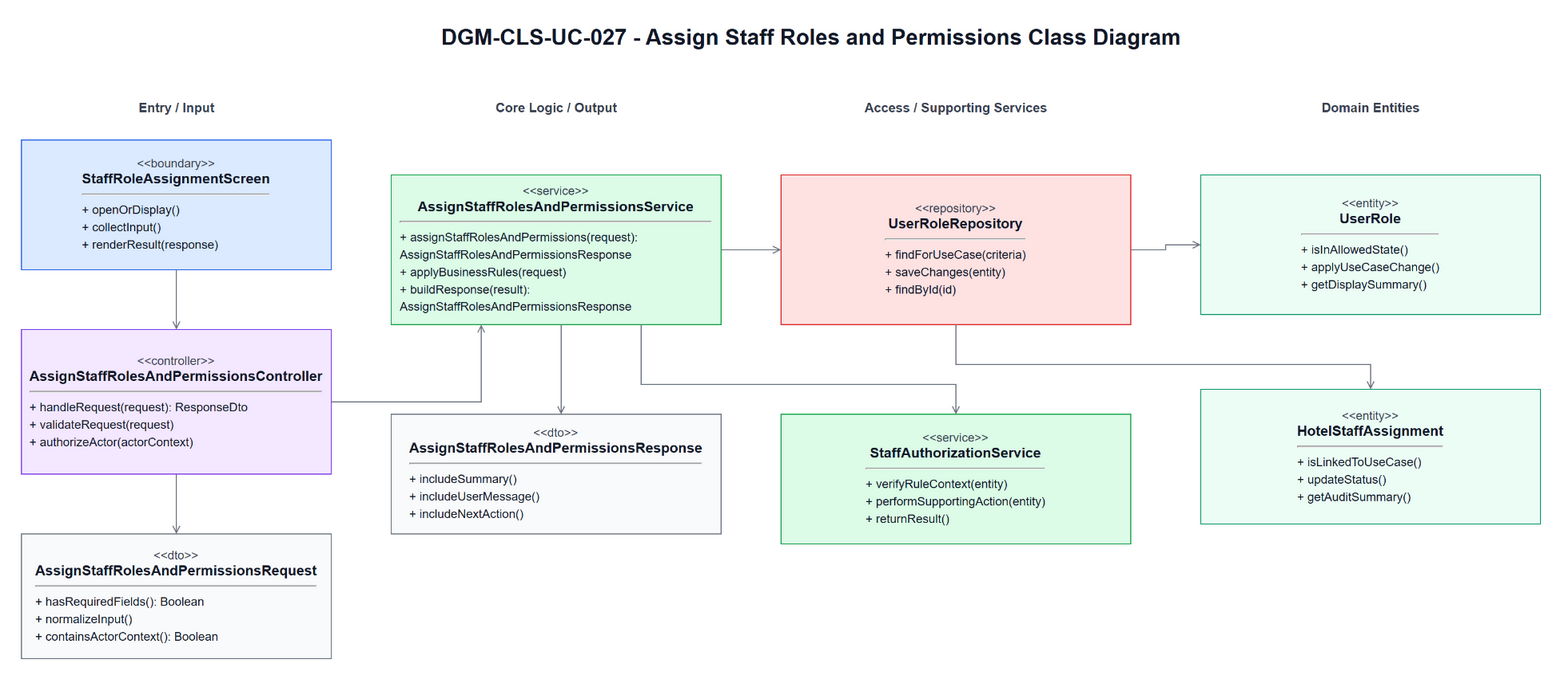

The diagram above was exported from draw.io. Its source (the exported page's mxGraphModel, read from the mxfile embedded in the PNG):
<mxGraphModel dx="824" dy="501" grid="1" gridSize="10" guides="1" tooltips="1" connect="1" arrows="1" fold="1" page="1" pageScale="1" pageWidth="1700" pageHeight="980" math="0" shadow="0">
  <root>
    <mxCell id="0" />
    <mxCell id="1" parent="0" />
    <mxCell id="title" parent="1" style="text;html=1;strokeColor=none;fillColor=none;align=center;verticalAlign=middle;fontStyle=1;fontSize=22;fontColor=#111827" value="DGM-CLS-UC-027 - Assign Staff Roles and Permissions Class Diagram" vertex="1">
      <mxGeometry height="34" width="860" x="420" y="25" as="geometry" />
    </mxCell>
    <mxCell id="h0" parent="1" style="text;html=1;strokeColor=none;fillColor=none;align=center;verticalAlign=middle;fontStyle=1;fontSize=13;fontColor=#374151" value="Entry / Input" vertex="1">
      <mxGeometry height="26" width="310" x="60" y="100" as="geometry" />
    </mxCell>
    <mxCell id="h1" parent="1" style="text;html=1;strokeColor=none;fillColor=none;align=center;verticalAlign=middle;fontStyle=1;fontSize=13;fontColor=#374151" value="Core Logic / Output" vertex="1">
      <mxGeometry height="26" width="330" x="430" y="100" as="geometry" />
    </mxCell>
    <mxCell id="h2" parent="1" style="text;html=1;strokeColor=none;fillColor=none;align=center;verticalAlign=middle;fontStyle=1;fontSize=13;fontColor=#374151" value="Access / Supporting Services" vertex="1">
      <mxGeometry height="26" width="350" x="820" y="100" as="geometry" />
    </mxCell>
    <mxCell id="h3" parent="1" style="text;html=1;strokeColor=none;fillColor=none;align=center;verticalAlign=middle;fontStyle=1;fontSize=13;fontColor=#374151" value="Domain Entities" vertex="1">
      <mxGeometry height="26" width="340" x="1240" y="100" as="geometry" />
    </mxCell>
    <mxCell id="boundary" parent="1" style="rounded=0;whiteSpace=wrap;html=1;fillColor=#DBEAFE;strokeColor=#2563EB;fontColor=#111827;spacing=10" value="&lt;div style=&quot;font-size:12px;color:#374151;&quot;&gt;&amp;lt;&amp;lt;boundary&amp;gt;&amp;gt;&lt;/div&gt;&lt;div style=&quot;font-size:14px;font-weight:bold;&quot;&gt;StaffRoleAssignmentScreen&lt;/div&gt;&lt;hr&gt;&lt;div align=&quot;left&quot; style=&quot;font-size:12px;line-height:1.45;&quot;&gt;+ openOrDisplay()&lt;br&gt;+ collectInput()&lt;br&gt;+ renderResult(response)&lt;/div&gt;" vertex="1">
      <mxGeometry height="130" width="310" x="60" y="145" as="geometry" />
    </mxCell>
    <mxCell id="controller" parent="1" style="rounded=0;whiteSpace=wrap;html=1;fillColor=#F3E8FF;strokeColor=#7C3AED;fontColor=#111827;spacing=10" value="&lt;div style=&quot;font-size:12px;color:#374151;&quot;&gt;&amp;lt;&amp;lt;controller&amp;gt;&amp;gt;&lt;/div&gt;&lt;div style=&quot;font-size:14px;font-weight:bold;&quot;&gt;AssignStaffRolesAndPermissionsController&lt;/div&gt;&lt;hr&gt;&lt;div align=&quot;left&quot; style=&quot;font-size:12px;line-height:1.45;&quot;&gt;+ handleRequest(request): ResponseDto&lt;br&gt;+ validateRequest(request)&lt;br&gt;+ authorizeActor(actorContext)&lt;/div&gt;" vertex="1">
      <mxGeometry height="145" width="310" x="60" y="335" as="geometry" />
    </mxCell>
    <mxCell id="request" parent="1" style="rounded=0;whiteSpace=wrap;html=1;fillColor=#F9FAFB;strokeColor=#6B7280;fontColor=#111827;spacing=10" value="&lt;div style=&quot;font-size:12px;color:#374151;&quot;&gt;&amp;lt;&amp;lt;dto&amp;gt;&amp;gt;&lt;/div&gt;&lt;div style=&quot;font-size:14px;font-weight:bold;&quot;&gt;AssignStaffRolesAndPermissionsRequest&lt;/div&gt;&lt;hr&gt;&lt;div align=&quot;left&quot; style=&quot;font-size:12px;line-height:1.45;&quot;&gt;+ hasRequiredFields(): Boolean&lt;br&gt;+ normalizeInput()&lt;br&gt;+ containsActorContext(): Boolean&lt;/div&gt;" vertex="1">
      <mxGeometry height="125" width="310" x="60" y="540" as="geometry" />
    </mxCell>
    <mxCell id="service" parent="1" style="rounded=0;whiteSpace=wrap;html=1;fillColor=#DCFCE7;strokeColor=#16A34A;fontColor=#111827;spacing=10" value="&lt;div style=&quot;font-size:12px;color:#374151;&quot;&gt;&amp;lt;&amp;lt;service&amp;gt;&amp;gt;&lt;/div&gt;&lt;div style=&quot;font-size:14px;font-weight:bold;&quot;&gt;AssignStaffRolesAndPermissionsService&lt;/div&gt;&lt;hr&gt;&lt;div align=&quot;left&quot; style=&quot;font-size:12px;line-height:1.45;&quot;&gt;+ assignStaffRolesAndPermissions(request): AssignStaffRolesAndPermissionsResponse&lt;br&gt;+ applyBusinessRules(request)&lt;br&gt;+ buildResponse(result): AssignStaffRolesAndPermissionsResponse&lt;/div&gt;" vertex="1">
      <mxGeometry height="150" width="330" x="430" y="180" as="geometry" />
    </mxCell>
    <mxCell id="response" parent="1" style="rounded=0;whiteSpace=wrap;html=1;fillColor=#F9FAFB;strokeColor=#6B7280;fontColor=#111827;spacing=10" value="&lt;div style=&quot;font-size:12px;color:#374151;&quot;&gt;&amp;lt;&amp;lt;dto&amp;gt;&amp;gt;&lt;/div&gt;&lt;div style=&quot;font-size:14px;font-weight:bold;&quot;&gt;AssignStaffRolesAndPermissionsResponse&lt;/div&gt;&lt;hr&gt;&lt;div align=&quot;left&quot; style=&quot;font-size:12px;line-height:1.45;&quot;&gt;+ includeSummary()&lt;br&gt;+ includeUserMessage()&lt;br&gt;+ includeNextAction()&lt;/div&gt;" vertex="1">
      <mxGeometry height="120" width="330" x="430" y="420" as="geometry" />
    </mxCell>
    <mxCell id="repository" parent="1" style="rounded=0;whiteSpace=wrap;html=1;fillColor=#FEE2E2;strokeColor=#DC2626;fontColor=#111827;spacing=10" value="&lt;div style=&quot;font-size:12px;color:#374151;&quot;&gt;&amp;lt;&amp;lt;repository&amp;gt;&amp;gt;&lt;/div&gt;&lt;div style=&quot;font-size:14px;font-weight:bold;&quot;&gt;UserRoleRepository&lt;/div&gt;&lt;hr&gt;&lt;div align=&quot;left&quot; style=&quot;font-size:12px;line-height:1.45;&quot;&gt;+ findForUseCase(criteria)&lt;br&gt;+ saveChanges(entity)&lt;br&gt;+ findById(id)&lt;/div&gt;" vertex="1">
      <mxGeometry height="150" width="350" x="820" y="180" as="geometry" />
    </mxCell>
    <mxCell id="support" parent="1" style="rounded=0;whiteSpace=wrap;html=1;fillColor=#DCFCE7;strokeColor=#16A34A;fontColor=#111827;spacing=10" value="&lt;div style=&quot;font-size:12px;color:#374151;&quot;&gt;&amp;lt;&amp;lt;service&amp;gt;&amp;gt;&lt;/div&gt;&lt;div style=&quot;font-size:14px;font-weight:bold;&quot;&gt;StaffAuthorizationService&lt;/div&gt;&lt;hr&gt;&lt;div align=&quot;left&quot; style=&quot;font-size:12px;line-height:1.45;&quot;&gt;+ verifyRuleContext(entity)&lt;br&gt;+ performSupportingAction(entity)&lt;br&gt;+ returnResult()&lt;/div&gt;" vertex="1">
      <mxGeometry height="130" width="350" x="820" y="420" as="geometry" />
    </mxCell>
    <mxCell id="entity1" parent="1" style="rounded=0;whiteSpace=wrap;html=1;fillColor=#ECFDF5;strokeColor=#059669;fontColor=#111827;spacing=10" value="&lt;div style=&quot;font-size:12px;color:#374151;&quot;&gt;&amp;lt;&amp;lt;entity&amp;gt;&amp;gt;&lt;/div&gt;&lt;div style=&quot;font-size:14px;font-weight:bold;&quot;&gt;UserRole&lt;/div&gt;&lt;hr&gt;&lt;div align=&quot;left&quot; style=&quot;font-size:12px;line-height:1.45;&quot;&gt;+ isInAllowedState()&lt;br&gt;+ applyUseCaseChange()&lt;br&gt;+ getDisplaySummary()&lt;/div&gt;" vertex="1">
      <mxGeometry height="140" width="340" x="1240" y="180" as="geometry" />
    </mxCell>
    <mxCell id="entity2" parent="1" style="rounded=0;whiteSpace=wrap;html=1;fillColor=#ECFDF5;strokeColor=#059669;fontColor=#111827;spacing=10" value="&lt;div style=&quot;font-size:12px;color:#374151;&quot;&gt;&amp;lt;&amp;lt;entity&amp;gt;&amp;gt;&lt;/div&gt;&lt;div style=&quot;font-size:14px;font-weight:bold;&quot;&gt;HotelStaffAssignment&lt;/div&gt;&lt;hr&gt;&lt;div align=&quot;left&quot; style=&quot;font-size:12px;line-height:1.45;&quot;&gt;+ isLinkedToUseCase()&lt;br&gt;+ updateStatus()&lt;br&gt;+ getAuditSummary()&lt;/div&gt;" vertex="1">
      <mxGeometry height="135" width="340" x="1240" y="395" as="geometry" />
    </mxCell>
    <mxCell id="e1" edge="1" parent="1" source="boundary" style="edgeStyle=orthogonalEdgeStyle;rounded=0;html=1;endArrow=open;strokeColor=#6B7280;fontSize=11;labelBackgroundColor=#FFFFFF" target="controller">
      <mxGeometry relative="1" as="geometry" />
    </mxCell>
    <mxCell id="e2" edge="1" parent="1" source="controller" style="edgeStyle=orthogonalEdgeStyle;rounded=0;html=1;endArrow=open;strokeColor=#6B7280;fontSize=11;labelBackgroundColor=#FFFFFF" target="request">
      <mxGeometry relative="1" as="geometry" />
    </mxCell>
    <mxCell id="e3" edge="1" parent="1" source="controller" style="edgeStyle=orthogonalEdgeStyle;rounded=0;html=1;endArrow=open;strokeColor=#6B7280;fontSize=11;labelBackgroundColor=#FFFFFF" target="service">
      <mxGeometry relative="1" as="geometry">
        <Array as="points">
          <mxPoint x="520" y="407" />
        </Array>
      </mxGeometry>
    </mxCell>
    <mxCell id="e4" edge="1" parent="1" source="service" style="edgeStyle=orthogonalEdgeStyle;rounded=0;html=1;endArrow=open;strokeColor=#6B7280;fontSize=11;labelBackgroundColor=#FFFFFF" target="response">
      <mxGeometry relative="1" as="geometry">
        <Array as="points">
          <mxPoint x="600" y="370" />
          <mxPoint x="600" y="370" />
        </Array>
      </mxGeometry>
    </mxCell>
    <mxCell id="e5" edge="1" parent="1" source="service" style="edgeStyle=orthogonalEdgeStyle;rounded=0;html=1;endArrow=open;strokeColor=#6B7280;fontSize=11;labelBackgroundColor=#FFFFFF" target="repository">
      <mxGeometry relative="1" as="geometry" />
    </mxCell>
    <mxCell id="e6" edge="1" parent="1" source="service" style="edgeStyle=orthogonalEdgeStyle;rounded=0;html=1;endArrow=open;strokeColor=#6B7280;fontSize=11;labelBackgroundColor=#FFFFFF" target="support">
      <mxGeometry relative="1" as="geometry">
        <Array as="points">
          <mxPoint x="680" y="390" />
          <mxPoint x="995" y="390" />
        </Array>
      </mxGeometry>
    </mxCell>
    <mxCell id="e7" edge="1" parent="1" source="repository" style="edgeStyle=orthogonalEdgeStyle;rounded=0;html=1;endArrow=open;strokeColor=#6B7280;fontSize=11;labelBackgroundColor=#FFFFFF" target="entity1">
      <mxGeometry relative="1" as="geometry" />
    </mxCell>
    <mxCell id="e8" edge="1" parent="1" source="repository" style="edgeStyle=orthogonalEdgeStyle;rounded=0;html=1;endArrow=open;strokeColor=#6B7280;fontSize=11;labelBackgroundColor=#FFFFFF" target="entity2">
      <mxGeometry relative="1" as="geometry">
        <Array as="points">
          <mxPoint x="995" y="370" />
          <mxPoint x="1410" y="370" />
        </Array>
      </mxGeometry>
    </mxCell>
  </root>
</mxGraphModel>